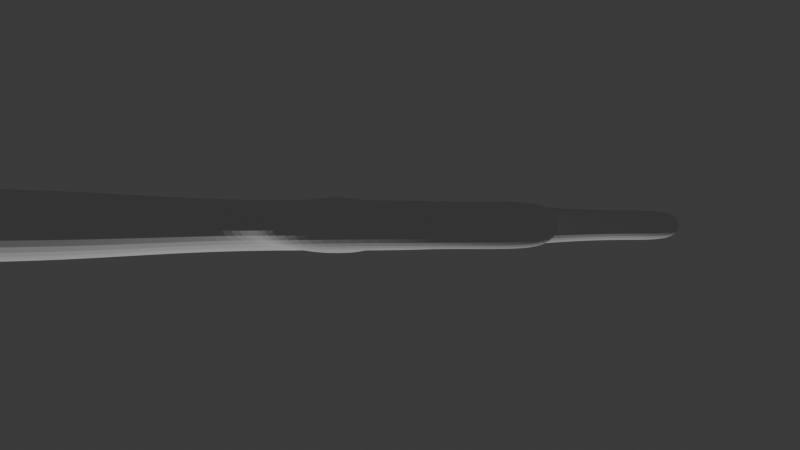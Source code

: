 # Source: hand_2b.blend  (saved by Blender 4.3.34; exported with 4.5.12 LTS)
import bpy
from mathutils import Matrix  # noqa: F401  (used for matrix-valued properties, if any)

bpy.ops.wm.read_factory_settings(use_empty=True)
scene = bpy.context.scene
scene.name = 'Scene'

# ---- collections
col_collection = bpy.data.collections.new('Collection'); scene.collection.children.link(col_collection)

# ---- world
world_world = bpy.data.worlds.new('World'); scene.world = world_world
world_world.use_nodes = True; world_world.node_tree.nodes.clear()
_N = world_world.node_tree.nodes; _L = world_world.node_tree.links
n0 = _N.new('ShaderNodeOutputWorld'); n0.name = 'World Output'; n0.location = (300, 300)
n1 = _N.new('ShaderNodeBackground'); n1.name = 'Background'; n1.location = (10, 300)
n1.inputs[0].default_value = (0.05088, 0.05088, 0.05088, 1.0)
_L.new(n1.outputs[0], n0.inputs[0])
n0.is_active_output = True
world_world.color = (0.05088, 0.05088, 0.05088)
world_world.sun_shadow_jitter_overblur = 0.0

# ---- cameras
cam_camera = bpy.data.cameras.new('Camera')
cam_camera.clip_end = 100.0
cam_camera.ortho_scale = 7.314

# ---- lights
light_light = bpy.data.lights.new('Light', 'POINT')
light_light.energy = 1000.0
light_light.shadow_soft_size = 0.1

# ---- meshes
me_plane = bpy.data.meshes.new('Plane')
me_plane.from_pydata([(-0.4254, 0.7548, -0.02082), (0.4645, 0.5869, -0.02082), (-0.5181, 2.254, -0.02082), (0.8157, 1.879, -0.02082), (-0.5819, 0.9264, -0.02082), (-0.89, 2.199, 0.0), (-0.6933, 1.628, 0.0), (-1.077, 1.43, 0.0), (-0.6307, 1.298, -0.02082), (-1.088, 2.102, 0.0), (-1.089, 2.534, 0.0), (-1.249, 2.456, 0.0), (0.5279, 2.001, -0.02082), (0.2428, 2.161, -0.02082), (-0.1362, 2.226, -0.02082), (-0.4502, 2.934, 0.03765), (-0.1045, 2.911, 0.03765), (-0.4065, 3.334, 0.03765), (-0.1082, 3.314, 0.03765), (-0.3445, 3.648, 0.03765), (-0.1076, 3.632, 0.03765), (0.3181, 3.018, 0.03765), (0.04483, 3.095, 0.03765), (0.3785, 3.452, 0.03765), (0.1382, 3.52, 0.03765), (0.4346, 3.774, 0.03765), (0.2302, 3.831, 0.03765), (0.6662, 2.792, 0.03765), (0.395, 2.851, 0.03765), (0.7004, 3.238, 0.03765), (0.4747, 3.287, 0.03765), (0.7324, 3.591, 0.03765), (0.551, 3.63, 0.03765), (0.9365, 2.457, 0.03765), (0.6976, 2.494, 0.03765), (1.002, 2.78, 0.03765), (0.8259, 2.855, 0.03765), (1.064, 3.085, 0.03765), (0.9286, 3.142, 0.03765), (-0.5533, 0.05592, -0.08632), (0.3366, -0.112, -0.08632), (-0.61, 1.686, -0.02082), (-0.4254, 0.7548, 0.2915), (0.4645, 0.5869, 0.2915), (-0.5181, 2.254, 0.2915), (0.8157, 1.879, 0.2915), (-0.5819, 0.9264, 0.2915), (-0.89, 2.199, 0.2707), (-0.6933, 1.628, 0.2707), (-1.077, 1.43, 0.2707), (-0.6307, 1.298, 0.2915), (-1.088, 2.102, 0.2707), (-1.089, 2.534, 0.2707), (-1.249, 2.456, 0.2707), (0.5279, 2.001, 0.2915), (0.2428, 2.161, 0.2915), (-0.1362, 2.226, 0.2915), (-0.4502, 2.934, 0.233), (-0.1045, 2.911, 0.233), (-0.4065, 3.334, 0.233), (-0.1082, 3.314, 0.233), (-0.3445, 3.648, 0.233), (-0.1076, 3.632, 0.233), (0.3181, 3.018, 0.233), (0.04483, 3.095, 0.233), (0.3785, 3.452, 0.233), (0.1382, 3.52, 0.233), (0.4346, 3.774, 0.233), (0.2302, 3.831, 0.233), (0.6662, 2.792, 0.233), (0.395, 2.851, 0.233), (0.7004, 3.238, 0.233), (0.4747, 3.287, 0.233), (0.7324, 3.591, 0.233), (0.551, 3.63, 0.233), (0.9365, 2.457, 0.233), (0.6976, 2.494, 0.233), (1.002, 2.78, 0.233), (0.8259, 2.855, 0.233), (1.064, 3.085, 0.233), (0.9286, 3.142, 0.233), (-0.5533, 0.05592, 0.357), (0.3366, -0.112, 0.357), (-0.61, 1.686, 0.2915), (-0.8506, -1.52, -0.08632), (0.03928, -1.688, -0.08632), (-0.8506, -1.52, 0.357), (0.03928, -1.688, 0.357)], [], [(0, 4, 8, 41, 2, 14, 13, 12, 3, 1), (4, 7, 6, 8), (7, 9, 5, 6), (9, 11, 10, 5), (2, 15, 16, 14), (15, 17, 18, 16), (17, 19, 20, 18), (14, 22, 21, 13), (22, 24, 23, 21), (24, 26, 25, 23), (13, 28, 27, 12), (28, 30, 29, 27), (30, 32, 31, 29), (12, 34, 33, 3), (34, 36, 35, 33), (36, 38, 37, 35), (1, 40, 39, 0), (8, 6, 41), (42, 43, 45, 54, 55, 56, 44, 83, 50, 46), (46, 50, 48, 49), (49, 48, 47, 51), (51, 47, 52, 53), (44, 56, 58, 57), (57, 58, 60, 59), (59, 60, 62, 61), (56, 55, 63, 64), (64, 63, 65, 66), (66, 65, 67, 68), (55, 54, 69, 70), (70, 69, 71, 72), (72, 71, 73, 74), (54, 45, 75, 76), (76, 75, 77, 78), (78, 77, 79, 80), (43, 42, 81, 82), (50, 83, 48), (16, 18, 60, 58), (33, 35, 77, 75), (9, 7, 49, 51), (28, 13, 55, 70), (20, 19, 61, 62), (37, 38, 80, 79), (6, 5, 47, 48), (12, 27, 69, 54), (19, 17, 59, 61), (38, 36, 78, 80), (10, 11, 53, 52), (18, 20, 62, 60), (35, 37, 79, 77), (11, 9, 51, 53), (30, 28, 70, 72), (4, 0, 42, 46), (40, 82, 87, 85), (5, 10, 52, 47), (27, 29, 71, 69), (22, 14, 56, 64), (40, 1, 43, 82), (31, 32, 74, 73), (1, 3, 45, 43), (13, 21, 63, 55), (0, 39, 81, 42), (32, 30, 72, 74), (2, 41, 83, 44), (29, 31, 73, 71), (24, 22, 64, 66), (41, 6, 48, 83), (21, 23, 65, 63), (15, 2, 44, 57), (34, 12, 54, 76), (7, 4, 46, 49), (25, 26, 68, 67), (14, 16, 58, 56), (3, 33, 75, 45), (26, 24, 66, 68), (23, 25, 67, 65), (17, 15, 57, 59), (36, 34, 76, 78), (84, 85, 87, 86), (82, 81, 86, 87), (39, 40, 85, 84), (81, 39, 84, 86)])
_uv = me_plane.uv_layers.new(name='UVMap')
_uv.uv.foreach_set('vector', [0.0, 0.0, 0.0, 0.5, 0.0, 0.75, 0.0, 0.875, 0.0, 1.0, 0.25, 1.0, 0.5, 1.0, 0.75, 1.0, 1.0, 1.0, 1.0, 0.0, 0.0, 0.5, 0.0, 0.5, 0.0, 0.75, 0.0, 0.75, 0.0, 0.5, 0.0, 0.5, 0.0, 0.75, 0.0, 0.75, 0.0, 0.5, 0.0, 0.5, 0.0, 0.75, 0.0, 0.75, 0.0, 1.0, 0.0, 1.0, 0.25, 1.0, 0.25, 1.0, 0.0, 1.0, 0.0, 1.0, 0.25, 1.0, 0.25, 1.0, 0.0, 1.0, 0.0, 1.0, 0.25, 1.0, 0.25, 1.0, 0.25, 1.0, 0.25, 1.0, 0.5, 1.0, 0.5, 1.0, 0.25, 1.0, 0.25, 1.0, 0.5, 1.0, 0.5, 1.0, 0.25, 1.0, 0.25, 1.0, 0.5, 1.0, 0.5, 1.0, 0.5, 1.0, 0.5, 1.0, 0.75, 1.0, 0.75, 1.0, 0.5, 1.0, 0.5, 1.0, 0.75, 1.0, 0.75, 1.0, 0.5, 1.0, 0.5, 1.0, 0.75, 1.0, 0.75, 1.0, 0.75, 1.0, 0.75, 1.0, 1.0, 1.0, 1.0, 1.0, 0.75, 1.0, 0.75, 1.0, 1.0, 1.0, 1.0, 1.0, 0.75, 1.0, 0.75, 1.0, 1.0, 1.0, 1.0, 1.0, 1.0, 0.0, 1.0, 0.0, 0.0, 0.0, 0.0, 0.0, 0.0, 0.75, 0.0, 0.75, 0.0, 0.875, 0.0, 0.0, 1.0, 0.0, 1.0, 1.0, 0.75, 1.0, 0.5, 1.0, 0.25, 1.0, 0.0, 1.0, 0.0, 0.875, 0.0, 0.75, 0.0, 0.5, 0.0, 0.5, 0.0, 0.75, 0.0, 0.75, 0.0, 0.5, 0.0, 0.5, 0.0, 0.75, 0.0, 0.75, 0.0, 0.5, 0.0, 0.5, 0.0, 0.75, 0.0, 0.75, 0.0, 0.5, 0.0, 1.0, 0.25, 1.0, 0.25, 1.0, 0.0, 1.0, 0.0, 1.0, 0.25, 1.0, 0.25, 1.0, 0.0, 1.0, 0.0, 1.0, 0.25, 1.0, 0.25, 1.0, 0.0, 1.0, 0.25, 1.0, 0.5, 1.0, 0.5, 1.0, 0.25, 1.0, 0.25, 1.0, 0.5, 1.0, 0.5, 1.0, 0.25, 1.0, 0.25, 1.0, 0.5, 1.0, 0.5, 1.0, 0.25, 1.0, 0.5, 1.0, 0.75, 1.0, 0.75, 1.0, 0.5, 1.0, 0.5, 1.0, 0.75, 1.0, 0.75, 1.0, 0.5, 1.0, 0.5, 1.0, 0.75, 1.0, 0.75, 1.0, 0.5, 1.0, 0.75, 1.0, 1.0, 1.0, 1.0, 1.0, 0.75, 1.0, 0.75, 1.0, 1.0, 1.0, 1.0, 1.0, 0.75, 1.0, 0.75, 1.0, 1.0, 1.0, 1.0, 1.0, 0.75, 1.0, 1.0, 0.0, 0.0, 0.0, 0.0, 0.0, 1.0, 0.0, 0.0, 0.75, 0.0, 0.875, 0.0, 0.75, 0.25, 1.0, 0.25, 1.0, 0.25, 1.0, 0.25, 1.0, 1.0, 1.0, 1.0, 1.0, 1.0, 1.0, 1.0, 1.0, 0.0, 0.5, 0.0, 0.5, 0.0, 0.5, 0.0, 0.5, 0.5, 1.0, 0.5, 1.0, 0.5, 1.0, 0.5, 1.0, 0.25, 1.0, 0.0, 1.0, 0.0, 1.0, 0.25, 1.0, 1.0, 1.0, 0.75, 1.0, 0.75, 1.0, 1.0, 1.0, 0.0, 0.75, 0.0, 0.75, 0.0, 0.75, 0.0, 0.75, 0.75, 1.0, 0.75, 1.0, 0.75, 1.0, 0.75, 1.0, 0.0, 1.0, 0.0, 1.0, 0.0, 1.0, 0.0, 1.0, 0.75, 1.0, 0.75, 1.0, 0.75, 1.0, 0.75, 1.0, 0.0, 0.75, 0.0, 0.5, 0.0, 0.5, 0.0, 0.75, 0.25, 1.0, 0.25, 1.0, 0.25, 1.0, 0.25, 1.0, 1.0, 1.0, 1.0, 1.0, 1.0, 1.0, 1.0, 1.0, 0.0, 0.5, 0.0, 0.5, 0.0, 0.5, 0.0, 0.5, 0.5, 1.0, 0.5, 1.0, 0.5, 1.0, 0.5, 1.0, 0.0, 0.5, 0.0, 0.0, 0.0, 0.0, 0.0, 0.5, 1.0, 0.0, 1.0, 0.0, 1.0, 0.0, 1.0, 0.0, 0.0, 0.75, 0.0, 0.75, 0.0, 0.75, 0.0, 0.75, 0.75, 1.0, 0.75, 1.0, 0.75, 1.0, 0.75, 1.0, 0.25, 1.0, 0.25, 1.0, 0.25, 1.0, 0.25, 1.0, 1.0, 0.0, 1.0, 0.0, 1.0, 0.0, 1.0, 0.0, 0.75, 1.0, 0.5, 1.0, 0.5, 1.0, 0.75, 1.0, 1.0, 0.0, 1.0, 1.0, 1.0, 1.0, 1.0, 0.0, 0.5, 1.0, 0.5, 1.0, 0.5, 1.0, 0.5, 1.0, 0.0, 0.0, 0.0, 0.0, 0.0, 0.0, 0.0, 0.0, 0.5, 1.0, 0.5, 1.0, 0.5, 1.0, 0.5, 1.0, 0.0, 1.0, 0.0, 0.875, 0.0, 0.875, 0.0, 1.0, 0.75, 1.0, 0.75, 1.0, 0.75, 1.0, 0.75, 1.0, 0.25, 1.0, 0.25, 1.0, 0.25, 1.0, 0.25, 1.0, 0.0, 0.875, 0.0, 0.75, 0.0, 0.75, 0.0, 0.875, 0.5, 1.0, 0.5, 1.0, 0.5, 1.0, 0.5, 1.0, 0.0, 1.0, 0.0, 1.0, 0.0, 1.0, 0.0, 1.0, 0.75, 1.0, 0.75, 1.0, 0.75, 1.0, 0.75, 1.0, 0.0, 0.5, 0.0, 0.5, 0.0, 0.5, 0.0, 0.5, 0.5, 1.0, 0.25, 1.0, 0.25, 1.0, 0.5, 1.0, 0.25, 1.0, 0.25, 1.0, 0.25, 1.0, 0.25, 1.0, 1.0, 1.0, 1.0, 1.0, 1.0, 1.0, 1.0, 1.0, 0.25, 1.0, 0.25, 1.0, 0.25, 1.0, 0.25, 1.0, 0.5, 1.0, 0.5, 1.0, 0.5, 1.0, 0.5, 1.0, 0.0, 1.0, 0.0, 1.0, 0.0, 1.0, 0.0, 1.0, 0.75, 1.0, 0.75, 1.0, 0.75, 1.0, 0.75, 1.0, 0.0, 0.0, 1.0, 0.0, 1.0, 0.0, 0.0, 0.0, 1.0, 0.0, 0.0, 0.0, 0.0, 0.0, 1.0, 0.0, 0.0, 0.0, 1.0, 0.0, 1.0, 0.0, 0.0, 0.0, 0.0, 0.0, 0.0, 0.0, 0.0, 0.0, 0.0, 0.0])
me_plane.update()
arm_armature = bpy.data.armatures.new('Armature')  # bones are not reproduced

# ---- objects
ob_light = bpy.data.objects.new('Light', light_light)
ob_camera = bpy.data.objects.new('Camera', cam_camera)
ob_empty = bpy.data.objects.new('Empty', None)
ob_armature = bpy.data.objects.new('Armature', arm_armature)
ob_plane = bpy.data.objects.new('Plane', me_plane)

# ---- transforms, parenting, visibility, modifiers, constraints
ob_light.location = (4.076, 1.005, 5.904)
ob_light.rotation_euler = (0.6503, 0.05522, 1.866)
ob_light.lock_rotations_4d = False
ob_light.empty_display_type = 'ARROWS'
ob_light.color = (0.0, 0.0, 0.0, 0.0)
ob_light.lineart.crease_threshold = 0.0
ob_camera.location = (-6.554, 0.3561, 0.0)
ob_camera.rotation_euler = (1.571, 3.142, -1.339)
ob_camera.lock_rotations_4d = False
ob_camera.empty_display_type = 'ARROWS'
ob_camera.color = (0.0, 0.0, 0.0, 0.0)
ob_camera.display_type = 'WIRE'
ob_camera.lineart.crease_threshold = 0.0
ob_empty.location = (-0.2806, 1.947, 0.0)
ob_empty.empty_display_type = 'IMAGE'
ob_empty.empty_display_size = 5.0
ob_empty.empty_image_depth = 'BACK'
ob_empty.show_empty_image_perspective = False
ob_empty.empty_image_side = 'FRONT'
ob_armature.location = (0.0, 0.0, 0.0)
ob_armature.show_in_front = True
ob_plane.parent = ob_armature
ob_plane.location = (0.0, 0.0, -0.1353)
_vg = ob_plane.vertex_groups.new(name='Bone')
for _i, _w in zip([0, 1, 3, 39, 40, 42, 43, 45, 81, 82, 84, 85, 86, 87], [0.2165, 0.6631, 0.1111, 0.6915, 0.8716, 0.2165, 0.6631, 0.1111, 0.6915, 0.8716, 0.6915, 0.8716, 0.6915, 0.8716]): _vg.add([_i], _w, 'REPLACE')
_vg = ob_plane.vertex_groups.new(name='Bone.001')
for _i, _w in zip([0, 1, 39, 40, 42, 43, 81, 82, 84, 85, 86, 87], [0.3801, 0.06281, 0.1442, 0.04477, 0.3801, 0.06281, 0.1442, 0.04477, 0.1442, 0.04477, 0.1442, 0.04477]): _vg.add([_i], _w, 'REPLACE')
_vg = ob_plane.vertex_groups.new(name='Bone.002')
for _i, _w in zip([0, 1, 4, 6, 7, 8, 9, 39, 40, 41, 42, 43, 46, 48, 49, 50, 51, 81, 82, 83, 84, 85, 86, 87], [0.3748, 0.1076, 0.9911, 0.2684, 0.4988, 0.618, 0.02603, 0.1447, 0.0535, 0.2745, 0.3748, 0.1076, 0.9911, 0.2684, 0.4988, 0.618, 0.02603, 0.1447, 0.0535, 0.2745, 0.1447, 0.0535, 0.1447, 0.0535]): _vg.add([_i], _w, 'REPLACE')
_vg = ob_plane.vertex_groups.new(name='Bone.004')
_vg = ob_plane.vertex_groups.new(name='Bone.005')
for _i, _w in zip([2, 12, 13, 14, 15, 16, 21, 22, 23, 24, 28, 41, 44, 54, 55, 56, 57, 58, 63, 64, 65, 66, 70, 83], [0.07949, 0.03386, 0.5815, 0.7165, 0.01643, 0.123, 0.9298, 0.927, 0.05323, 0.03053, 0.02146, 0.02387, 0.07949, 0.03386, 0.5815, 0.7165, 0.01643, 0.123, 0.9298, 0.927, 0.05323, 0.03053, 0.02146, 0.02387]): _vg.add([_i], _w, 'REPLACE')
_vg = ob_plane.vertex_groups.new(name='Bone.014')
for _i, _w in zip([21, 22, 23, 24, 25, 26, 63, 64, 65, 66, 67, 68], [0.02048, 0.02138, 0.7922, 0.5261, 0.1017, 0.09972, 0.02048, 0.02138, 0.7922, 0.5261, 0.1017, 0.09972]): _vg.add([_i], _w, 'REPLACE')
_vg = ob_plane.vertex_groups.new(name='Bone.015')
for _i, _w in zip([23, 24, 25, 26, 65, 66, 67, 68], [0.1533, 0.4327, 0.891, 0.8928, 0.1533, 0.4327, 0.891, 0.8928]): _vg.add([_i], _w, 'REPLACE')
_vg = ob_plane.vertex_groups.new(name='Bone.007')
for _i, _w in zip([1, 3, 8, 12, 13, 14, 27, 28, 29, 30, 33, 34, 41, 43, 45, 50, 54, 55, 56, 69, 70, 71, 72, 75, 76, 83], [0.01481, 0.2985, 0.004537, 0.8694, 0.3208, 0.04686, 0.9262, 0.9061, 0.0549, 0.05599, 0.06112, 0.1021, 0.05709, 0.01481, 0.2985, 0.004537, 0.8694, 0.3208, 0.04686, 0.9262, 0.9061, 0.0549, 0.05599, 0.06112, 0.1021, 0.05709]): _vg.add([_i], _w, 'REPLACE')
_vg = ob_plane.vertex_groups.new(name='Bone.008')
for _i, _w in zip([27, 28, 29, 30, 31, 32, 69, 70, 71, 72, 73, 74], [0.03119, 0.04566, 0.8747, 0.8629, 0.0824, 0.1103, 0.03119, 0.04566, 0.8747, 0.8629, 0.0824, 0.1103]): _vg.add([_i], _w, 'REPLACE')
_vg = ob_plane.vertex_groups.new(name='Bone.013')
for _i, _w in zip([29, 30, 31, 32, 71, 72, 73, 74], [0.06834, 0.07861, 0.9121, 0.8823, 0.06834, 0.07861, 0.9121, 0.8823]): _vg.add([_i], _w, 'REPLACE')
_vg = ob_plane.vertex_groups.new(name='Bone.009')
for _i, _w in zip([1, 3, 12, 33, 34, 35, 36, 43, 45, 54, 75, 76, 77, 78], [0.132, 0.5446, 0.07139, 0.8716, 0.8358, 0.06758, 0.05686, 0.132, 0.5446, 0.07139, 0.8716, 0.8358, 0.06758, 0.05686]): _vg.add([_i], _w, 'REPLACE')
_vg = ob_plane.vertex_groups.new(name='Bone.010')
for _i, _w in zip([33, 34, 35, 36, 37, 38, 75, 76, 77, 78, 79, 80], [0.06239, 0.0522, 0.862, 0.8652, 0.09863, 0.07398, 0.06239, 0.0522, 0.862, 0.8652, 0.09863, 0.07398]): _vg.add([_i], _w, 'REPLACE')
_vg = ob_plane.vertex_groups.new(name='Bone.012')
for _i, _w in zip([35, 36, 37, 38, 77, 78, 79, 80], [0.06479, 0.07156, 0.8934, 0.9203, 0.06479, 0.07156, 0.8934, 0.9203]): _vg.add([_i], _w, 'REPLACE')
_vg = ob_plane.vertex_groups.new(name='Bone.011')
for _i, _w in zip([2, 6, 8, 13, 14, 15, 16, 17, 18, 41, 44, 48, 50, 55, 56, 57, 58, 59, 60, 83], [0.8494, 0.06734, 0.1017, 0.05968, 0.2043, 0.8857, 0.7765, 0.05571, 0.09229, 0.2121, 0.8494, 0.06734, 0.1017, 0.05968, 0.2043, 0.8857, 0.7765, 0.05571, 0.09229, 0.2121]): _vg.add([_i], _w, 'REPLACE')
_vg = ob_plane.vertex_groups.new(name='Bone.016')
for _i, _w in zip([15, 17, 18, 19, 20, 57, 59, 60, 61, 62], [0.003807, 0.397, 0.1242, 0.06867, 0.04113, 0.003807, 0.397, 0.1242, 0.06867, 0.04113]): _vg.add([_i], _w, 'REPLACE')
_vg = ob_plane.vertex_groups.new(name='Bone.017')
for _i, _w in zip([15, 16, 17, 18, 19, 20, 57, 58, 59, 60, 61, 62], [0.04713, 0.07137, 0.5433, 0.7693, 0.9151, 0.9329, 0.04713, 0.07137, 0.5433, 0.7693, 0.9151, 0.9329]): _vg.add([_i], _w, 'REPLACE')
_vg = ob_plane.vertex_groups.new(name='Bone.003')
for _i, _w in zip([2, 5, 6, 7, 8, 9, 10, 11, 41, 44, 47, 48, 49, 50, 51, 52, 53, 83], [0.01981, 0.9089, 0.6232, 0.5004, 0.2278, 0.897, 0.02067, 0.09852, 0.41, 0.01981, 0.9089, 0.6232, 0.5004, 0.2278, 0.897, 0.02067, 0.09852, 0.41]): _vg.add([_i], _w, 'REPLACE')
_vg = ob_plane.vertex_groups.new(name='Bone.006')
for _i, _w in zip([5, 9, 10, 11, 47, 51, 52, 53], [0.06316, 0.0621, 0.9634, 0.8972, 0.06316, 0.0621, 0.9634, 0.8972]): _vg.add([_i], _w, 'REPLACE')
_m = ob_plane.modifiers.new('Armature', 'ARMATURE')
_m.object = ob_armature
_m = ob_plane.modifiers.new('Subdivision', 'SUBSURF')
_m.levels = 3
_m.render_levels = 3

# ---- collection membership
col_collection.objects.link(ob_light)
col_collection.objects.link(ob_camera)
col_collection.objects.link(ob_empty)
col_collection.objects.link(ob_armature)
col_collection.objects.link(ob_plane)

# ---- scene / render settings (as saved in the file)
scene.camera = ob_camera
scene.frame_start = 1; scene.frame_end = 250; scene.frame_set(1)
scene.render.engine = 'BLENDER_EEVEE_NEXT'
bpy.context.view_layer.update()
